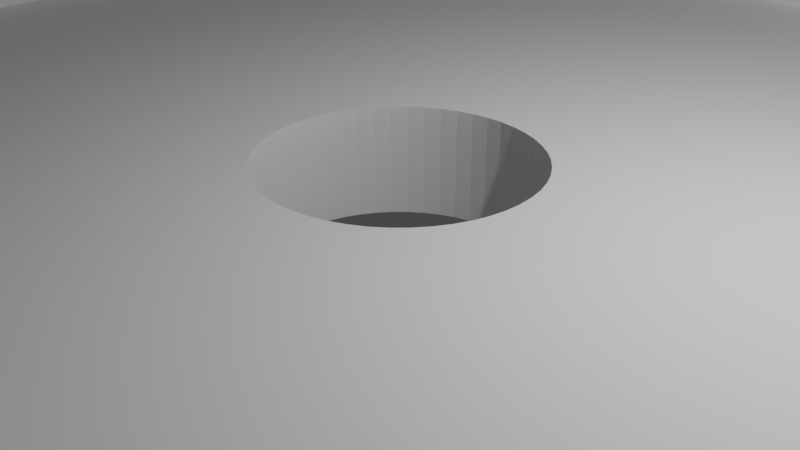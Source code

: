 # Source: unAtitled.blend  (saved by Blender 3.4.6; exported with 4.5.12 LTS)
import bpy
from mathutils import Matrix  # noqa: F401  (used for matrix-valued properties, if any)

bpy.ops.wm.read_factory_settings(use_empty=True)
scene = bpy.context.scene
scene.name = 'Scene'

# ---- collections
col_collection = bpy.data.collections.new('Collection'); scene.collection.children.link(col_collection)

# ---- world
world_world = bpy.data.worlds.new('World'); scene.world = world_world
world_world.use_nodes = True; world_world.node_tree.nodes.clear()
_N = world_world.node_tree.nodes; _L = world_world.node_tree.links
n0 = _N.new('ShaderNodeOutputWorld'); n0.name = 'World Output'; n0.location = (300, 300)
n1 = _N.new('ShaderNodeBackground'); n1.name = 'Background'; n1.location = (10, 300)
n1.inputs[0].default_value = (0.05088, 0.05088, 0.05088, 1.0)
_L.new(n1.outputs[0], n0.inputs[0])
n0.is_active_output = True
world_world.color = (0.05088, 0.05088, 0.05088)
world_world.use_sun_shadow = False
world_world.sun_shadow_jitter_overblur = 0.0

# ---- cameras
cam_camera = bpy.data.cameras.new('Camera')
cam_camera.clip_end = 100.0
cam_camera.ortho_scale = 7.314

# ---- lights
light_light = bpy.data.lights.new('Light', 'POINT')
light_light.transmission_factor = 0.0
light_light.energy = 1000.0
light_light.shadow_soft_size = 0.1
light_light.shadow_maximum_resolution = 0.006
light_light.use_absolute_resolution = True

# ---- meshes
me_cylinder = bpy.data.meshes.new('Cylinder')
me_cylinder.from_pydata([(-2.163e-08, 7.984, -0.6471), (-2.163e-08, 7.984, 0.6471), (1.001, 7.921, -0.6471), (1.001, 7.921, 0.6471), (1.986, 7.733, -0.6471), (1.986, 7.733, 0.6471), (2.939, 7.423, -0.6471), (2.939, 7.423, 0.6471), (3.846, 6.996, -0.6471), (3.846, 6.996, 0.6471), (4.693, 6.459, -0.6471), (4.693, 6.459, 0.6471), (5.465, 5.82, -0.6471), (5.465, 5.82, 0.6471), (6.152, 5.089, -0.6471), (6.152, 5.089, 0.6471), (6.741, 4.278, -0.6471), (6.741, 4.278, 0.6471), (7.224, 3.399, -0.6471), (7.224, 3.399, 0.6471), (7.593, 2.467, -0.6471), (7.593, 2.467, 0.6471), (7.843, 1.496, -0.6471), (7.843, 1.496, 0.6471), (7.968, 0.5013, -0.6471), (7.968, 0.5013, 0.6471), (7.968, -0.5013, -0.6471), (7.968, -0.5013, 0.6471), (7.843, -1.496, -0.6471), (7.843, -1.496, 0.6471), (7.593, -2.467, -0.6471), (7.593, -2.467, 0.6471), (7.224, -3.399, -0.6471), (7.224, -3.399, 0.6471), (6.741, -4.278, -0.6471), (6.741, -4.278, 0.6471), (6.152, -5.089, -0.6471), (6.152, -5.089, 0.6471), (5.465, -5.82, -0.6471), (5.465, -5.82, 0.6471), (4.693, -6.459, -0.6471), (4.693, -6.459, 0.6471), (3.846, -6.996, -0.6471), (3.846, -6.996, 0.6471), (2.939, -7.423, -0.6471), (2.939, -7.423, 0.6471), (1.986, -7.733, -0.6471), (1.986, -7.733, 0.6471), (1.001, -7.921, -0.6471), (1.001, -7.921, 0.6471), (-2.163e-08, -7.984, -0.6471), (-2.163e-08, -7.984, 0.6471), (-1.001, -7.921, -0.6471), (-1.001, -7.921, 0.6471), (-1.986, -7.733, -0.6471), (-1.986, -7.733, 0.6471), (-2.939, -7.423, -0.6471), (-2.939, -7.423, 0.6471), (-3.846, -6.996, -0.6471), (-3.846, -6.996, 0.6471), (-4.693, -6.459, -0.6471), (-4.693, -6.459, 0.6471), (-5.465, -5.82, -0.6471), (-5.465, -5.82, 0.6471), (-6.152, -5.089, -0.6471), (-6.152, -5.089, 0.6471), (-6.741, -4.278, -0.6471), (-6.741, -4.278, 0.6471), (-7.224, -3.399, -0.6471), (-7.224, -3.399, 0.6471), (-7.593, -2.467, -0.6471), (-7.593, -2.467, 0.6471), (-7.843, -1.496, -0.6471), (-7.843, -1.496, 0.6471), (-7.968, -0.5013, -0.6471), (-7.968, -0.5013, 0.6471), (-7.968, 0.5013, -0.6471), (-7.968, 0.5013, 0.6471), (-7.843, 1.496, -0.6471), (-7.843, 1.496, 0.6471), (-7.593, 2.467, -0.6471), (-7.593, 2.467, 0.6471), (-7.224, 3.399, -0.6471), (-7.224, 3.399, 0.6471), (-6.741, 4.278, -0.6471), (-6.741, 4.278, 0.6471), (-6.152, 5.089, -0.6471), (-6.152, 5.089, 0.6471), (-5.465, 5.82, -0.6471), (-5.465, 5.82, 0.6471), (-4.693, 6.459, -0.6471), (-4.693, 6.459, 0.6471), (-3.846, 6.996, -0.6471), (-3.846, 6.996, 0.6471), (-2.939, 7.423, -0.6471), (-2.939, 7.423, 0.6471), (-1.986, 7.733, -0.6471), (-1.986, 7.733, 0.6471), (-1.001, 7.921, -0.6471), (-1.001, 7.921, 0.6471), (0.0, 10.0, -1.5), (1.253, 9.921, -1.5), (1.253, 9.921, 1.5), (0.0, 10.0, 1.5), (2.487, 9.686, -1.5), (2.487, 9.686, 1.5), (3.681, 9.298, -1.5), (3.681, 9.298, 1.5), (4.818, 8.763, -1.5), (4.818, 8.763, 1.5), (5.878, 8.09, -1.5), (5.878, 8.09, 1.5), (6.845, 7.29, -1.5), (6.845, 7.29, 1.5), (7.705, 6.374, -1.5), (7.705, 6.374, 1.5), (8.443, 5.358, -1.5), (8.443, 5.358, 1.5), (9.048, 4.258, -1.5), (9.048, 4.258, 1.5), (9.511, 3.09, -1.5), (9.511, 3.09, 1.5), (9.823, 1.874, -1.5), (9.823, 1.874, 1.5), (9.98, 0.6279, -1.5), (9.98, 0.6279, 1.5), (9.98, -0.6279, -1.5), (9.98, -0.6279, 1.5), (9.823, -1.874, -1.5), (9.823, -1.874, 1.5), (9.511, -3.09, -1.5), (9.511, -3.09, 1.5), (9.048, -4.258, -1.5), (9.048, -4.258, 1.5), (8.443, -5.358, -1.5), (8.443, -5.358, 1.5), (7.705, -6.374, -1.5), (7.705, -6.374, 1.5), (6.845, -7.29, -1.5), (6.845, -7.29, 1.5), (5.878, -8.09, -1.5), (5.878, -8.09, 1.5), (4.818, -8.763, -1.5), (4.818, -8.763, 1.5), (3.681, -9.298, -1.5), (3.681, -9.298, 1.5), (2.487, -9.686, -1.5), (2.487, -9.686, 1.5), (1.253, -9.921, -1.5), (1.253, -9.921, 1.5), (0.0, -10.0, -1.5), (0.0, -10.0, 1.5), (-1.253, -9.921, -1.5), (-1.253, -9.921, 1.5), (-2.487, -9.686, -1.5), (-2.487, -9.686, 1.5), (-3.681, -9.298, -1.5), (-3.681, -9.298, 1.5), (-4.818, -8.763, -1.5), (-4.818, -8.763, 1.5), (-5.878, -8.09, -1.5), (-5.878, -8.09, 1.5), (-6.845, -7.29, -1.5), (-6.845, -7.29, 1.5), (-7.705, -6.374, -1.5), (-7.705, -6.374, 1.5), (-8.443, -5.358, -1.5), (-8.443, -5.358, 1.5), (-9.048, -4.258, -1.5), (-9.048, -4.258, 1.5), (-9.511, -3.09, -1.5), (-9.511, -3.09, 1.5), (-9.823, -1.874, -1.5), (-9.823, -1.874, 1.5), (-9.98, -0.6279, -1.5), (-9.98, -0.6279, 1.5), (-9.98, 0.6279, -1.5), (-9.98, 0.6279, 1.5), (-9.823, 1.874, -1.5), (-9.823, 1.874, 1.5), (-9.511, 3.09, -1.5), (-9.511, 3.09, 1.5), (-9.048, 4.258, -1.5), (-9.048, 4.258, 1.5), (-8.443, 5.358, -1.5), (-8.443, 5.358, 1.5), (-7.705, 6.374, -1.5), (-7.705, 6.374, 1.5), (-6.845, 7.29, -1.5), (-6.845, 7.29, 1.5), (-5.878, 8.09, -1.5), (-5.878, 8.09, 1.5), (-4.818, 8.763, -1.5), (-4.818, 8.763, 1.5), (-3.681, 9.298, -1.5), (-3.681, 9.298, 1.5), (-2.487, 9.686, -1.5), (-2.487, 9.686, 1.5), (-1.253, 9.921, -1.5), (-1.253, 9.921, 1.5), (0.0, 10.0, -0.8326), (0.0, 10.0, 0.8326), (1.253, 9.921, 0.8326), (1.253, 9.921, -0.8326), (2.487, 9.686, 0.8326), (2.487, 9.686, -0.8326), (3.681, 9.298, 0.8326), (3.681, 9.298, -0.8326), (4.818, 8.763, 0.8326), (4.818, 8.763, -0.8326), (5.878, 8.09, 0.8326), (5.878, 8.09, -0.8326), (6.845, 7.29, 0.8326), (6.845, 7.29, -0.8326), (7.705, 6.374, 0.8326), (7.705, 6.374, -0.8326), (8.443, 5.358, 0.8326), (8.443, 5.358, -0.8326), (9.048, 4.258, 0.8326), (9.048, 4.258, -0.8326), (9.511, 3.09, 0.8326), (9.511, 3.09, -0.8326), (9.823, 1.874, 0.8326), (9.823, 1.874, -0.8326), (9.98, 0.6279, 0.8326), (9.98, 0.6279, -0.8326), (9.98, -0.6279, 0.8326), (9.98, -0.6279, -0.8326), (9.823, -1.874, 0.8326), (9.823, -1.874, -0.8326), (9.511, -3.09, 0.8326), (9.511, -3.09, -0.8326), (9.048, -4.258, 0.8326), (9.048, -4.258, -0.8326), (8.443, -5.358, 0.8326), (8.443, -5.358, -0.8326), (7.705, -6.374, 0.8326), (7.705, -6.374, -0.8326), (6.845, -7.29, 0.8326), (6.845, -7.29, -0.8326), (5.878, -8.09, 0.8326), (5.878, -8.09, -0.8326), (4.818, -8.763, 0.8326), (4.818, -8.763, -0.8326), (3.681, -9.298, 0.8326), (3.681, -9.298, -0.8326), (2.487, -9.686, 0.8326), (2.487, -9.686, -0.8326), (1.253, -9.921, 0.8326), (1.253, -9.921, -0.8326), (0.0, -10.0, 0.8326), (0.0, -10.0, -0.8326), (-1.253, -9.921, 0.8326), (-1.253, -9.921, -0.8326), (-2.487, -9.686, 0.8326), (-2.487, -9.686, -0.8326), (-3.681, -9.298, 0.8326), (-3.681, -9.298, -0.8326), (-4.818, -8.763, 0.8326), (-4.818, -8.763, -0.8326), (-5.878, -8.09, 0.8326), (-5.878, -8.09, -0.8326), (-6.845, -7.29, 0.8326), (-6.845, -7.29, -0.8326), (-7.705, -6.374, 0.8326), (-7.705, -6.374, -0.8326), (-8.443, -5.358, 0.8326), (-8.443, -5.358, -0.8326), (-9.048, -4.258, 0.8326), (-9.048, -4.258, -0.8326), (-9.511, -3.09, 0.8326), (-9.511, -3.09, -0.8326), (-9.823, -1.874, 0.8326), (-9.823, -1.874, -0.8326), (-9.98, -0.6279, 0.8326), (-9.98, -0.6279, -0.8326), (-9.98, 0.6279, 0.8326), (-9.98, 0.6279, -0.8326), (-9.823, 1.874, 0.8326), (-9.823, 1.874, -0.8326), (-9.511, 3.09, 0.8326), (-9.511, 3.09, -0.8326), (-9.048, 4.258, 0.8326), (-9.048, 4.258, -0.8326), (-8.443, 5.358, 0.8326), (-8.443, 5.358, -0.8326), (-7.705, 6.374, 0.8326), (-7.705, 6.374, -0.8326), (-6.845, 7.29, 0.8326), (-6.845, 7.29, -0.8326), (-5.878, 8.09, 0.8326), (-5.878, 8.09, -0.8326), (-4.818, 8.763, 0.8326), (-4.818, 8.763, -0.8326), (-3.681, 9.298, 0.8326), (-3.681, 9.298, -0.8326), (-2.487, 9.686, 0.8326), (-2.487, 9.686, -0.8326), (-1.253, 9.921, 0.8326), (-1.253, 9.921, -0.8326), (-2.627e-08, 12.17, -0.8326), (-2.627e-08, 12.17, 0.8326), (12.15, 0.7643, 0.8326), (12.15, 0.7643, -0.8326), (12.15, -0.7643, 0.8326), (12.15, -0.7643, -0.8326), (1.525, -12.08, 0.8326), (1.525, -12.08, -0.8326), (-2.627e-08, -12.17, 0.8326), (-2.627e-08, -12.17, -0.8326), (-12.15, -0.7643, 0.8326), (-12.15, -0.7643, -0.8326), (-12.15, 0.7643, 0.8326), (-12.15, 0.7643, -0.8326), (-1.525, 12.08, 0.8326), (-1.525, 12.08, -0.8326), (-2.163e-08, 7.984, -1.5), (1.001, 7.921, -1.5), (1.001, 7.921, 1.5), (-2.163e-08, 7.984, 1.5), (1.986, 7.733, -1.5), (1.986, 7.733, 1.5), (2.939, 7.423, -1.5), (2.939, 7.423, 1.5), (3.846, 6.996, -1.5), (3.846, 6.996, 1.5), (4.693, 6.459, -1.5), (4.693, 6.459, 1.5), (5.465, 5.82, -1.5), (5.465, 5.82, 1.5), (6.152, 5.089, -1.5), (6.152, 5.089, 1.5), (6.741, 4.278, -1.5), (6.741, 4.278, 1.5), (7.224, 3.399, -1.5), (7.224, 3.399, 1.5), (7.593, 2.467, -1.5), (7.593, 2.467, 1.5), (7.843, 1.496, -1.5), (7.843, 1.496, 1.5), (7.968, 0.5013, -1.5), (7.968, 0.5013, 1.5), (7.968, -0.5013, -1.5), (7.968, -0.5013, 1.5), (7.843, -1.496, -1.5), (7.843, -1.496, 1.5), (7.593, -2.467, -1.5), (7.593, -2.467, 1.5), (7.224, -3.399, -1.5), (7.224, -3.399, 1.5), (6.741, -4.278, -1.5), (6.741, -4.278, 1.5), (6.152, -5.089, -1.5), (6.152, -5.089, 1.5), (5.465, -5.82, -1.5), (5.465, -5.82, 1.5), (4.693, -6.459, -1.5), (4.693, -6.459, 1.5), (3.846, -6.996, -1.5), (3.846, -6.996, 1.5), (2.939, -7.423, -1.5), (2.939, -7.423, 1.5), (1.986, -7.733, -1.5), (1.986, -7.733, 1.5), (1.001, -7.921, -1.5), (1.001, -7.921, 1.5), (-2.163e-08, -7.984, -1.5), (-2.163e-08, -7.984, 1.5), (-1.001, -7.921, -1.5), (-1.001, -7.921, 1.5), (-1.986, -7.733, -1.5), (-1.986, -7.733, 1.5), (-2.939, -7.423, -1.5), (-2.939, -7.423, 1.5), (-3.846, -6.996, -1.5), (-3.846, -6.996, 1.5), (-4.693, -6.459, -1.5), (-4.693, -6.459, 1.5), (-5.465, -5.82, -1.5), (-5.465, -5.82, 1.5), (-6.152, -5.089, -1.5), (-6.152, -5.089, 1.5), (-6.741, -4.278, -1.5), (-6.741, -4.278, 1.5), (-7.224, -3.399, -1.5), (-7.224, -3.399, 1.5), (-7.593, -2.467, -1.5), (-7.593, -2.467, 1.5), (-7.843, -1.496, -1.5), (-7.843, -1.496, 1.5), (-7.968, -0.5013, -1.5), (-7.968, -0.5013, 1.5), (-7.968, 0.5013, -1.5), (-7.968, 0.5013, 1.5), (-7.843, 1.496, -1.5), (-7.843, 1.496, 1.5), (-7.593, 2.467, -1.5), (-7.593, 2.467, 1.5), (-7.224, 3.399, -1.5), (-7.224, 3.399, 1.5), (-6.741, 4.278, -1.5), (-6.741, 4.278, 1.5), (-6.152, 5.089, -1.5), (-6.152, 5.089, 1.5), (-5.465, 5.82, -1.5), (-5.465, 5.82, 1.5), (-4.693, 6.459, -1.5), (-4.693, 6.459, 1.5), (-3.846, 6.996, -1.5), (-3.846, 6.996, 1.5), (-2.939, 7.423, -1.5), (-2.939, 7.423, 1.5), (-1.986, 7.733, -1.5), (-1.986, 7.733, 1.5), (-1.001, 7.921, -1.5), (-1.001, 7.921, 1.5), (-1.497, -0.09419, 0.6471), (-1.497, 0.09419, 0.6471), (-1.473, 0.2811, 0.6471), (-1.427, -0.4635, 0.6471), (-1.473, -0.2811, 0.6471), (-1.357, -0.6387, 0.6471), (-1.266, 0.8037, 0.6471), (-1.266, -0.8037, 0.6471), (-1.357, 0.6387, 0.6471), (-1.156, -0.9561, 0.6471), (-1.427, 0.4635, 0.6471), (-1.156, 0.9561, 0.6471), (-1.027, -1.093, 0.6471), (-1.027, 1.093, 0.6471), (-0.7226, -1.314, 0.6471), (-0.8817, -1.214, 0.6471), (-0.8817, 1.214, 0.6471), (-0.5522, 1.395, 0.6471), (-0.188, -1.488, 0.6471), (-0.188, 1.488, 0.6471), (-0.373, -1.453, 0.6471), (-0.373, 1.453, 0.6471), (-0.5522, -1.395, 0.6471), (-0.7226, 1.314, 0.6471), (0.373, -1.453, 0.6471), (0.373, 1.453, 0.6471), (0.188, -1.488, 0.6471), (0.188, 1.488, 0.6471), (0.7226, -1.314, 0.6471), (0.8817, 1.214, 0.6471), (0.8817, -1.214, 0.6471), (0.7226, 1.314, 0.6471), (0.5522, -1.395, 0.6471), (0.5522, 1.395, 0.6471), (1.156, -0.9561, 0.6471), (1.156, 0.9561, 0.6471), (1.357, -0.6387, 0.6471), (1.266, -0.8037, 0.6471), (1.266, 0.8037, 0.6471), (1.427, 0.4635, 0.6471), (1.497, -0.09419, 0.6471), (1.497, 0.09419, 0.6471), (1.473, 0.2811, 0.6471), (1.427, -0.4635, 0.6471), (1.473, -0.2811, 0.6471), (1.357, 0.6387, 0.6471), (1.027, -1.093, 0.6471), (1.027, 1.093, 0.6471), (0.0, -1.5, 0.6471), (0.0, 1.5, 0.6471), (-1.497, -0.09419, -0.6471), (-1.497, 0.09419, -0.6471), (-1.427, -0.4635, -0.6471), (-1.473, -0.2811, -0.6471), (-1.473, 0.2811, -0.6471), (-1.427, 0.4635, -0.6471), (-1.357, -0.6387, -0.6471), (-1.357, 0.6387, -0.6471), (-1.156, 0.9561, -0.6471), (-1.266, -0.8037, -0.6471), (-1.266, 0.8037, -0.6471), (-1.156, -0.9561, -0.6471), (-1.027, -1.093, -0.6471), (-0.7226, -1.314, -0.6471), (-0.7226, 1.314, -0.6471), (-0.8817, -1.214, -0.6471), (-0.8817, 1.214, -0.6471), (-0.188, -1.488, -0.6471), (-0.188, 1.488, -0.6471), (-0.373, -1.453, -0.6471), (-0.373, 1.453, -0.6471), (-0.5522, -1.395, -0.6471), (-0.5522, 1.395, -0.6471), (-1.027, 1.093, -0.6471), (0.188, 1.488, -0.6471), (0.373, -1.453, -0.6471), (0.188, -1.488, -0.6471), (0.373, 1.453, -0.6471), (0.7226, -1.314, -0.6471), (0.7226, 1.314, -0.6471), (1.027, 1.093, -0.6471), (0.8817, -1.214, -0.6471), (0.8817, 1.214, -0.6471), (0.5522, -1.395, -0.6471), (0.5522, 1.395, -0.6471), (1.156, -0.9561, -0.6471), (1.357, -0.6387, -0.6471), (1.357, 0.6387, -0.6471), (1.266, -0.8037, -0.6471), (1.266, 0.8037, -0.6471), (1.497, 0.09419, -0.6471), (1.497, -0.09419, -0.6471), (1.427, -0.4635, -0.6471), (1.473, -0.2811, -0.6471), (1.473, 0.2811, -0.6471), (1.427, 0.4635, -0.6471), (1.156, 0.9561, -0.6471), (1.027, -1.093, -0.6471), (0.0, 1.5, -0.6471), (0.0, -1.5, -0.6471)], [], [(41, 39, 37, 35, 33, 452, 453, 450, 462, 446, 444, 448, 440, 442, 464, 434, 436, 438, 430, 431, 428, 425, 65, 63, 61, 59, 57, 55, 53, 51, 49, 47, 45, 43), (17, 15, 13, 11, 9, 7, 5, 3, 1, 99, 97, 95, 93, 91, 89, 87, 85, 83, 81, 79, 77, 75, 73, 71, 69, 67, 65, 425, 423, 421, 419, 420, 416, 417, 418, 426, 424, 422, 427, 429, 432, 439, 433, 437, 435, 465, 443, 441, 449, 447, 445, 463, 451, 454, 461, 455, 458, 457, 456, 460, 459, 452, 33, 31, 29, 27, 25, 23, 21, 19), (98, 0, 2, 4, 6, 500, 493, 490, 514, 484, 486, 488, 480, 482, 489, 474, 476, 473, 471, 470, 467, 466, 469, 468, 472, 475, 477, 478, 481, 479, 487, 485, 483, 515, 492, 491, 499, 494, 497, 513, 38, 40, 42, 44, 46, 48, 50, 52, 54, 56, 58, 60, 62, 64, 66, 68, 70, 72, 74, 76, 78, 80, 82, 84, 86, 88, 90, 92, 94, 96), (500, 6, 8, 10, 12, 14, 16, 18, 20, 22, 24, 26, 28, 30, 32, 34, 36, 38, 513, 501, 504, 502, 508, 509, 507, 506, 510, 511, 503, 505, 512, 496, 498, 495), (201, 103, 102, 202), (202, 102, 105, 204), (204, 105, 107, 206), (206, 107, 109, 208), (208, 109, 111, 210), (210, 111, 113, 212), (212, 113, 115, 214), (214, 115, 117, 216), (216, 117, 119, 218), (218, 119, 121, 220), (220, 121, 123, 222), (222, 123, 125, 224), (224, 125, 127, 226), (226, 127, 129, 228), (228, 129, 131, 230), (230, 131, 133, 232), (232, 133, 135, 234), (234, 135, 137, 236), (236, 137, 139, 238), (238, 139, 141, 240), (240, 141, 143, 242), (242, 143, 145, 244), (244, 145, 147, 246), (246, 147, 149, 248), (248, 149, 151, 250), (250, 151, 153, 252), (252, 153, 155, 254), (254, 155, 157, 256), (256, 157, 159, 258), (258, 159, 161, 260), (260, 161, 163, 262), (262, 163, 165, 264), (264, 165, 167, 266), (266, 167, 169, 268), (268, 169, 171, 270), (270, 171, 173, 272), (272, 173, 175, 274), (274, 175, 177, 276), (276, 177, 179, 278), (278, 179, 181, 280), (280, 181, 183, 282), (282, 183, 185, 284), (284, 185, 187, 286), (286, 187, 189, 288), (288, 189, 191, 290), (290, 191, 193, 292), (292, 193, 195, 294), (294, 195, 197, 296), (296, 197, 199, 298), (298, 199, 103, 201), (198, 299, 200, 100), (275, 274, 310, 311), (196, 297, 299, 198), (297, 296, 298, 299), (194, 295, 297, 196), (295, 294, 296, 297), (192, 293, 295, 194), (293, 292, 294, 295), (190, 291, 293, 192), (291, 290, 292, 293), (188, 289, 291, 190), (289, 288, 290, 291), (186, 287, 289, 188), (287, 286, 288, 289), (184, 285, 287, 186), (285, 284, 286, 287), (182, 283, 285, 184), (283, 282, 284, 285), (180, 281, 283, 182), (281, 280, 282, 283), (178, 279, 281, 180), (279, 278, 280, 281), (176, 277, 279, 178), (277, 276, 278, 279), (174, 275, 277, 176), (201, 200, 300, 301), (172, 273, 275, 174), (273, 272, 274, 275), (170, 271, 273, 172), (271, 270, 272, 273), (168, 269, 271, 170), (269, 268, 270, 271), (166, 267, 269, 168), (267, 266, 268, 269), (164, 265, 267, 166), (265, 264, 266, 267), (162, 263, 265, 164), (263, 262, 264, 265), (160, 261, 263, 162), (261, 260, 262, 263), (158, 259, 261, 160), (259, 258, 260, 261), (156, 257, 259, 158), (257, 256, 258, 259), (154, 255, 257, 156), (255, 254, 256, 257), (152, 253, 255, 154), (253, 252, 254, 255), (150, 251, 253, 152), (251, 250, 252, 253), (148, 249, 251, 150), (274, 276, 312, 310), (146, 247, 249, 148), (247, 246, 248, 249), (144, 245, 247, 146), (245, 244, 246, 247), (142, 243, 245, 144), (243, 242, 244, 245), (140, 241, 243, 142), (241, 240, 242, 243), (138, 239, 241, 140), (239, 238, 240, 241), (136, 237, 239, 138), (237, 236, 238, 239), (134, 235, 237, 136), (235, 234, 236, 237), (132, 233, 235, 134), (233, 232, 234, 235), (130, 231, 233, 132), (231, 230, 232, 233), (128, 229, 231, 130), (229, 228, 230, 231), (126, 227, 229, 128), (227, 226, 228, 229), (124, 225, 227, 126), (250, 251, 309, 308), (122, 223, 225, 124), (223, 222, 224, 225), (120, 221, 223, 122), (221, 220, 222, 223), (118, 219, 221, 120), (219, 218, 220, 221), (116, 217, 219, 118), (217, 216, 218, 219), (114, 215, 217, 116), (215, 214, 216, 217), (112, 213, 215, 114), (213, 212, 214, 215), (110, 211, 213, 112), (211, 210, 212, 213), (108, 209, 211, 110), (209, 208, 210, 211), (106, 207, 209, 108), (207, 206, 208, 209), (104, 205, 207, 106), (205, 204, 206, 207), (101, 203, 205, 104), (203, 202, 204, 205), (100, 200, 203, 101), (200, 201, 202, 203), (315, 314, 301, 300), (311, 310, 312, 313), (307, 306, 308, 309), (303, 302, 304, 305), (251, 249, 307, 309), (225, 224, 302, 303), (299, 298, 314, 315), (248, 250, 308, 306), (276, 277, 313, 312), (227, 225, 303, 305), (200, 299, 315, 300), (249, 248, 306, 307), (224, 226, 304, 302), (226, 227, 305, 304), (298, 201, 301, 314), (277, 275, 311, 313), (317, 316, 100, 101), (319, 318, 102, 103), (320, 317, 101, 104), (318, 321, 105, 102), (322, 320, 104, 106), (321, 323, 107, 105), (324, 322, 106, 108), (323, 325, 109, 107), (326, 324, 108, 110), (325, 327, 111, 109), (328, 326, 110, 112), (327, 329, 113, 111), (330, 328, 112, 114), (329, 331, 115, 113), (332, 330, 114, 116), (331, 333, 117, 115), (334, 332, 116, 118), (333, 335, 119, 117), (336, 334, 118, 120), (335, 337, 121, 119), (338, 336, 120, 122), (337, 339, 123, 121), (340, 338, 122, 124), (339, 341, 125, 123), (342, 340, 124, 126), (341, 343, 127, 125), (344, 342, 126, 128), (343, 345, 129, 127), (346, 344, 128, 130), (345, 347, 131, 129), (348, 346, 130, 132), (347, 349, 133, 131), (350, 348, 132, 134), (349, 351, 135, 133), (352, 350, 134, 136), (351, 353, 137, 135), (354, 352, 136, 138), (353, 355, 139, 137), (356, 354, 138, 140), (355, 357, 141, 139), (358, 356, 140, 142), (357, 359, 143, 141), (360, 358, 142, 144), (359, 361, 145, 143), (362, 360, 144, 146), (361, 363, 147, 145), (364, 362, 146, 148), (363, 365, 149, 147), (366, 364, 148, 150), (365, 367, 151, 149), (368, 366, 150, 152), (367, 369, 153, 151), (370, 368, 152, 154), (369, 371, 155, 153), (372, 370, 154, 156), (371, 373, 157, 155), (374, 372, 156, 158), (373, 375, 159, 157), (376, 374, 158, 160), (375, 377, 161, 159), (378, 376, 160, 162), (377, 379, 163, 161), (380, 378, 162, 164), (379, 381, 165, 163), (382, 380, 164, 166), (381, 383, 167, 165), (384, 382, 166, 168), (383, 385, 169, 167), (386, 384, 168, 170), (385, 387, 171, 169), (388, 386, 170, 172), (387, 389, 173, 171), (390, 388, 172, 174), (389, 391, 175, 173), (392, 390, 174, 176), (391, 393, 177, 175), (394, 392, 176, 178), (393, 395, 179, 177), (396, 394, 178, 180), (395, 397, 181, 179), (398, 396, 180, 182), (397, 399, 183, 181), (400, 398, 182, 184), (399, 401, 185, 183), (402, 400, 184, 186), (401, 403, 187, 185), (404, 402, 186, 188), (403, 405, 189, 187), (406, 404, 188, 190), (405, 407, 191, 189), (408, 406, 190, 192), (407, 409, 193, 191), (410, 408, 192, 194), (409, 411, 195, 193), (412, 410, 194, 196), (411, 413, 197, 195), (414, 412, 196, 198), (413, 415, 199, 197), (316, 414, 198, 100), (415, 319, 103, 199), (2, 0, 316, 317), (1, 3, 318, 319), (4, 2, 317, 320), (3, 5, 321, 318), (6, 4, 320, 322), (5, 7, 323, 321), (8, 6, 322, 324), (7, 9, 325, 323), (10, 8, 324, 326), (9, 11, 327, 325), (12, 10, 326, 328), (11, 13, 329, 327), (14, 12, 328, 330), (13, 15, 331, 329), (16, 14, 330, 332), (15, 17, 333, 331), (18, 16, 332, 334), (17, 19, 335, 333), (20, 18, 334, 336), (19, 21, 337, 335), (22, 20, 336, 338), (21, 23, 339, 337), (24, 22, 338, 340), (23, 25, 341, 339), (26, 24, 340, 342), (25, 27, 343, 341), (28, 26, 342, 344), (27, 29, 345, 343), (30, 28, 344, 346), (29, 31, 347, 345), (32, 30, 346, 348), (31, 33, 349, 347), (34, 32, 348, 350), (33, 35, 351, 349), (36, 34, 350, 352), (35, 37, 353, 351), (38, 36, 352, 354), (37, 39, 355, 353), (40, 38, 354, 356), (39, 41, 357, 355), (42, 40, 356, 358), (41, 43, 359, 357), (44, 42, 358, 360), (43, 45, 361, 359), (46, 44, 360, 362), (45, 47, 363, 361), (48, 46, 362, 364), (47, 49, 365, 363), (50, 48, 364, 366), (49, 51, 367, 365), (52, 50, 366, 368), (51, 53, 369, 367), (54, 52, 368, 370), (53, 55, 371, 369), (56, 54, 370, 372), (55, 57, 373, 371), (58, 56, 372, 374), (57, 59, 375, 373), (60, 58, 374, 376), (59, 61, 377, 375), (62, 60, 376, 378), (61, 63, 379, 377), (64, 62, 378, 380), (63, 65, 381, 379), (66, 64, 380, 382), (65, 67, 383, 381), (68, 66, 382, 384), (67, 69, 385, 383), (70, 68, 384, 386), (69, 71, 387, 385), (72, 70, 386, 388), (71, 73, 389, 387), (74, 72, 388, 390), (73, 75, 391, 389), (76, 74, 390, 392), (75, 77, 393, 391), (78, 76, 392, 394), (77, 79, 395, 393), (80, 78, 394, 396), (79, 81, 397, 395), (82, 80, 396, 398), (81, 83, 399, 397), (84, 82, 398, 400), (83, 85, 401, 399), (86, 84, 400, 402), (85, 87, 403, 401), (88, 86, 402, 404), (87, 89, 405, 403), (90, 88, 404, 406), (89, 91, 407, 405), (92, 90, 406, 408), (91, 93, 409, 407), (94, 92, 408, 410), (93, 95, 411, 409), (96, 94, 410, 412), (95, 97, 413, 411), (98, 96, 412, 414), (97, 99, 415, 413), (0, 98, 414, 316), (99, 1, 319, 415), (490, 443, 465, 514), (493, 441, 443, 490), (500, 449, 441, 493), (495, 447, 449, 500), (498, 445, 447, 495), (496, 463, 445, 498), (451, 463, 496, 512), (454, 451, 512, 505), (461, 454, 505, 503), (455, 461, 503, 511), (458, 455, 511, 510), (457, 458, 510, 506), (456, 457, 506, 507), (460, 456, 507, 509), (459, 460, 509, 508), (452, 459, 508, 502), (453, 452, 502, 504), (450, 453, 504, 501), (462, 450, 501, 513), (446, 462, 513, 497), (444, 446, 497, 494), (448, 444, 494, 499), (440, 448, 499, 491), (442, 440, 491, 492), (464, 442, 492, 515), (434, 464, 515, 483), (436, 434, 483, 485), (438, 436, 485, 487), (430, 438, 487, 479), (431, 430, 479, 481), (428, 431, 481, 478), (477, 425, 428, 478), (475, 423, 425, 477), (472, 421, 423, 475), (468, 419, 421, 472), (469, 420, 419, 468), (466, 416, 420, 469), (467, 417, 416, 466), (470, 418, 417, 467), (471, 426, 418, 470), (473, 424, 426, 471), (476, 422, 424, 473), (474, 427, 422, 476), (489, 429, 427, 474), (482, 432, 429, 489), (480, 439, 432, 482), (488, 433, 439, 480), (486, 437, 433, 488), (484, 435, 437, 486), (514, 465, 435, 484)])
me_cylinder.polygons.foreach_set('material_index', [0, 0, 0, 0, 0, 0, 0, 0, 0, 0, 0, 0, 0, 0, 0, 0, 0, 0, 0, 0, 0, 0, 0, 0, 0, 0, 0, 0, 0, 0, 0, 0, 0, 0, 0, 0, 0, 0, 0, 0, 0, 0, 0, 0, 0, 0, 0, 0, 0, 0, 0, 0, 0, 0, 0, 0, 0, 0, 0, 0, 0, 0, 0, 0, 0, 0, 0, 0, 0, 0, 0, 0, 0, 0, 0, 0, 0, 0, 0, 0, 0, 0, 0, 0, 0, 0, 0, 0, 0, 0, 0, 0, 0, 0, 0, 0, 0, 0, 0, 0, 0, 0, 0, 0, 0, 0, 0, 0, 0, 0, 0, 0, 0, 0, 0, 0, 0, 0, 0, 0, 0, 0, 0, 0, 0, 0, 0, 0, 0, 0, 0, 0, 0, 0, 0, 0, 0, 0, 0, 0, 0, 0, 0, 0, 0, 0, 0, 0, 0, 0, 0, 0, 0, 0, 0, 0, 0, 0, 0, 0, 0, 0, 0, 0, 0, 0, 0, 0, 0, 0, 0, 0, 0, 0, 0, 0, 0, 0, 0, 0, 0, 0, 0, 0, 0, 0, 0, 0, 0, 0, 0, 0, 0, 0, 0, 0, 0, 0, 0, 0, 0, 0, 0, 0, 0, 0, 0, 0, 0, 0, 0, 0, 0, 0, 0, 0, 0, 0, 0, 0, 0, 0, 0, 0, 0, 0, 0, 0, 0, 0, 0, 0, 0, 0, 0, 0, 0, 0, 0, 0, 0, 0, 0, 0, 0, 0, 0, 0, 0, 0, 0, 0, 0, 0, 0, 0, 0, 0, 0, 0, 0, 0, 0, 0, 0, 0, 0, 0, 0, 0, 0, 0, 0, 0, 0, 0, 0, 0, 0, 0, 0, 0, 0, 0, 0, 0, 0, 0, 0, 0, 0, 0, 0, 0, 0, 0, 0, 0, 0, 0, 0, 0, 0, 0, 0, 0, 0, 0, 0, 0, 0, 0, 0, 0, 0, 0, 0, 0, 0, 0, 0, 0, 0, 0, 0, 0, 0, 0, 0, 0, 0, 0, 0, 0, 0, 0, 0, 0, 0, 0, 0, 0, 0, 0, 0, 0, 0, 0, 0, 0, 0, 0, 0, 0, 0, 0, 0, 0, 0, 0, 0, 0, 0, 0, 0, 0, 0, 0, 0, 0, 568, 568, 568, 568, 568, 568, 568, 568, 568, 568, 568, 568, 568, 568, 568, 568, 568, 568, 568, 568, 568, 568, 568, 568, 568, 568, 568, 568, 568, 568, 568, 568, 568, 568, 568, 568, 568, 568, 568, 568, 568, 568, 568, 568, 568, 568, 568, 568, 568, 568])
_uv = me_cylinder.uv_layers.new(name='UVMap')
_uv.uv.foreach_set('vector', [0.3911, 0.05584, 0.4143, 0.07505, 0.4349, 0.09702, 0.4526, 0.1214, 0.4672, 0.1478, 0.2908, 0.2308, 0.2881, 0.2258, 0.2847, 0.2213, 0.2809, 0.2171, 0.2765, 0.2135, 0.2717, 0.2105, 0.2666, 0.2081, 0.2612, 0.2063, 0.2557, 0.2053, 0.25, 0.2049, 0.2443, 0.2053, 0.2388, 0.2063, 0.2334, 0.2081, 0.2283, 0.2105, 0.2235, 0.2135, 0.2191, 0.2171, 0.2153, 0.2213, 0.06508, 0.09702, 0.08571, 0.07505, 0.1089, 0.05584, 0.1344, 0.03969, 0.1617, 0.02685, 0.1903, 0.01754, 0.2199, 0.01189, 0.25, 0.01, 0.2801, 0.01189, 0.3097, 0.01754, 0.3383, 0.02685, 0.3656, 0.03969, 0.4526, 0.3786, 0.4349, 0.403, 0.4143, 0.425, 0.3911, 0.4442, 0.3656, 0.4603, 0.3383, 0.4731, 0.3097, 0.4825, 0.2801, 0.4881, 0.25, 0.49, 0.2199, 0.4881, 0.1903, 0.4825, 0.1617, 0.4731, 0.1344, 0.4603, 0.1089, 0.4442, 0.08571, 0.425, 0.06508, 0.403, 0.04736, 0.3786, 0.03284, 0.3522, 0.02175, 0.3242, 0.01425, 0.295, 0.01047, 0.2651, 0.01047, 0.2349, 0.01425, 0.205, 0.02175, 0.1758, 0.03284, 0.1478, 0.04736, 0.1214, 0.06508, 0.09702, 0.2153, 0.2213, 0.2119, 0.2258, 0.2092, 0.2308, 0.2071, 0.2361, 0.2057, 0.2416, 0.205, 0.2472, 0.205, 0.2528, 0.2057, 0.2584, 0.2071, 0.2639, 0.2092, 0.2692, 0.2119, 0.2742, 0.2153, 0.2787, 0.2191, 0.2829, 0.2235, 0.2865, 0.2283, 0.2895, 0.2334, 0.2919, 0.2388, 0.2937, 0.2443, 0.2947, 0.25, 0.2951, 0.2557, 0.2947, 0.2612, 0.2937, 0.2666, 0.2919, 0.2717, 0.2895, 0.2765, 0.2865, 0.2809, 0.2829, 0.2847, 0.2787, 0.2881, 0.2742, 0.2908, 0.2692, 0.2929, 0.2639, 0.2943, 0.2584, 0.295, 0.2528, 0.295, 0.2472, 0.2943, 0.2416, 0.2929, 0.2361, 0.2908, 0.2308, 0.4672, 0.1478, 0.4783, 0.1758, 0.4857, 0.205, 0.4895, 0.2349, 0.4895, 0.2651, 0.4857, 0.295, 0.4783, 0.3242, 0.4672, 0.3522, 0.7199, 0.4881, 0.75, 0.49, 0.7801, 0.4881, 0.8097, 0.4825, 0.8383, 0.4731, 0.7666, 0.2919, 0.7612, 0.2937, 0.7557, 0.2947, 0.75, 0.2951, 0.7443, 0.2947, 0.7388, 0.2937, 0.7334, 0.2919, 0.7283, 0.2895, 0.7235, 0.2865, 0.7191, 0.2829, 0.7153, 0.2787, 0.7119, 0.2742, 0.7092, 0.2692, 0.7071, 0.2639, 0.7057, 0.2584, 0.705, 0.2528, 0.705, 0.2472, 0.7057, 0.2416, 0.7071, 0.2361, 0.7092, 0.2308, 0.7119, 0.2258, 0.7153, 0.2213, 0.7191, 0.2171, 0.7235, 0.2135, 0.7283, 0.2105, 0.7334, 0.2081, 0.7388, 0.2063, 0.7443, 0.2053, 0.75, 0.2049, 0.7557, 0.2053, 0.7612, 0.2063, 0.7666, 0.2081, 0.7717, 0.2105, 0.7765, 0.2135, 0.7809, 0.2171, 0.9143, 0.07505, 0.8911, 0.05584, 0.8656, 0.03969, 0.8383, 0.02685, 0.8097, 0.01754, 0.7801, 0.01189, 0.75, 0.01, 0.7199, 0.01189, 0.6903, 0.01754, 0.6617, 0.02685, 0.6344, 0.03969, 0.6089, 0.05584, 0.5857, 0.07505, 0.5651, 0.09702, 0.5474, 0.1214, 0.5328, 0.1478, 0.5217, 0.1758, 0.5143, 0.205, 0.5105, 0.2349, 0.5105, 0.2651, 0.5143, 0.295, 0.5217, 0.3242, 0.5328, 0.3522, 0.5474, 0.3786, 0.5651, 0.403, 0.5857, 0.425, 0.6089, 0.4442, 0.6344, 0.4603, 0.6617, 0.4731, 0.6903, 0.4825, 0.7666, 0.2919, 0.8383, 0.4731, 0.8656, 0.4603, 0.8911, 0.4442, 0.9143, 0.425, 0.9349, 0.403, 0.9526, 0.3786, 0.9672, 0.3522, 0.9783, 0.3242, 0.9857, 0.295, 0.9895, 0.2651, 0.9895, 0.2349, 0.9857, 0.205, 0.9783, 0.1758, 0.9672, 0.1478, 0.9526, 0.1214, 0.9349, 0.09702, 0.9143, 0.07505, 0.7809, 0.2171, 0.7847, 0.2213, 0.7881, 0.2258, 0.7908, 0.2308, 0.7929, 0.2361, 0.7943, 0.2416, 0.795, 0.2472, 0.795, 0.2528, 0.7943, 0.2584, 0.7929, 0.2639, 0.7908, 0.2692, 0.7881, 0.2742, 0.7847, 0.2787, 0.7809, 0.2829, 0.7765, 0.2865, 0.7717, 0.2895, 1.0, 0.8333, 1.0, 1.0, 0.98, 1.0, 0.98, 0.8333, 0.98, 0.8333, 0.98, 1.0, 0.96, 1.0, 0.96, 0.8333, 0.96, 0.8333, 0.96, 1.0, 0.94, 1.0, 0.94, 0.8333, 0.94, 0.8333, 0.94, 1.0, 0.92, 1.0, 0.92, 0.8333, 0.92, 0.8333, 0.92, 1.0, 0.9, 1.0, 0.9, 0.8333, 0.9, 0.8333, 0.9, 1.0, 0.88, 1.0, 0.88, 0.8333, 0.88, 0.8333, 0.88, 1.0, 0.86, 1.0, 0.86, 0.8333, 0.86, 0.8333, 0.86, 1.0, 0.84, 1.0, 0.84, 0.8333, 0.84, 0.8333, 0.84, 1.0, 0.82, 1.0, 0.82, 0.8333, 0.82, 0.8333, 0.82, 1.0, 0.8, 1.0, 0.8, 0.8333, 0.8, 0.8333, 0.8, 1.0, 0.78, 1.0, 0.78, 0.8333, 0.78, 0.8333, 0.78, 1.0, 0.76, 1.0, 0.76, 0.8333, 0.76, 0.8333, 0.76, 1.0, 0.74, 1.0, 0.74, 0.8333, 0.74, 0.8333, 0.74, 1.0, 0.72, 1.0, 0.72, 0.8333, 0.72, 0.8333, 0.72, 1.0, 0.7, 1.0, 0.7, 0.8333, 0.7, 0.8333, 0.7, 1.0, 0.68, 1.0, 0.68, 0.8333, 0.68, 0.8333, 0.68, 1.0, 0.66, 1.0, 0.66, 0.8333, 0.66, 0.8333, 0.66, 1.0, 0.64, 1.0, 0.64, 0.8333, 0.64, 0.8333, 0.64, 1.0, 0.62, 1.0, 0.62, 0.8333, 0.62, 0.8333, 0.62, 1.0, 0.6, 1.0, 0.6, 0.8333, 0.6, 0.8333, 0.6, 1.0, 0.58, 1.0, 0.58, 0.8333, 0.58, 0.8333, 0.58, 1.0, 0.56, 1.0, 0.56, 0.8333, 0.56, 0.8333, 0.56, 1.0, 0.54, 1.0, 0.54, 0.8333, 0.54, 0.8333, 0.54, 1.0, 0.52, 1.0, 0.52, 0.8333, 0.52, 0.8333, 0.52, 1.0, 0.5, 1.0, 0.5, 0.8333, 0.5, 0.8333, 0.5, 1.0, 0.48, 1.0, 0.48, 0.8333, 0.48, 0.8333, 0.48, 1.0, 0.46, 1.0, 0.46, 0.8333, 0.46, 0.8333, 0.46, 1.0, 0.44, 1.0, 0.44, 0.8333, 0.44, 0.8333, 0.44, 1.0, 0.42, 1.0, 0.42, 0.8333, 0.42, 0.8333, 0.42, 1.0, 0.4, 1.0, 0.4, 0.8333, 0.4, 0.8333, 0.4, 1.0, 0.38, 1.0, 0.38, 0.8333, 0.38, 0.8333, 0.38, 1.0, 0.36, 1.0, 0.36, 0.8333, 0.36, 0.8333, 0.36, 1.0, 0.34, 1.0, 0.34, 0.8333, 0.34, 0.8333, 0.34, 1.0, 0.32, 1.0, 0.32, 0.8333, 0.32, 0.8333, 0.32, 1.0, 0.3, 1.0, 0.3, 0.8333, 0.3, 0.8333, 0.3, 1.0, 0.28, 1.0, 0.28, 0.8333, 0.28, 0.8333, 0.28, 1.0, 0.26, 1.0, 0.26, 0.8333, 0.26, 0.8333, 0.26, 1.0, 0.24, 1.0, 0.24, 0.8333, 0.24, 0.8333, 0.24, 1.0, 0.22, 1.0, 0.22, 0.8333, 0.22, 0.8333, 0.22, 1.0, 0.2, 1.0, 0.2, 0.8333, 0.2, 0.8333, 0.2, 1.0, 0.18, 1.0, 0.18, 0.8333, 0.18, 0.8333, 0.18, 1.0, 0.16, 1.0, 0.16, 0.8333, 0.16, 0.8333, 0.16, 1.0, 0.14, 1.0, 0.14, 0.8333, 0.14, 0.8333, 0.14, 1.0, 0.12, 1.0, 0.12, 0.8333, 0.12, 0.8333, 0.12, 1.0, 0.1, 1.0, 0.1, 0.8333, 0.1, 0.8333, 0.1, 1.0, 0.08, 1.0, 0.08, 0.8333, 0.08, 0.8333, 0.08, 1.0, 0.06, 1.0, 0.06, 0.8333, 0.06, 0.8333, 0.06, 1.0, 0.04, 1.0, 0.04, 0.8333, 0.04, 0.8333, 0.04, 1.0, 0.02, 1.0, 0.02, 0.8333, 0.02, 0.8333, 0.02, 1.0, 3.874e-07, 1.0, 3.874e-07, 0.8333, 0.02, 0.5, 0.02, 0.6667, 3.874e-07, 0.6667, 3.874e-07, 0.5, 0.26, 0.6667, 0.26, 0.8333, 0.26, 0.8333, 0.26, 0.6667, 0.04, 0.5, 0.04, 0.6667, 0.02, 0.6667, 0.02, 0.5, 0.04, 0.6667, 0.04, 0.8333, 0.02, 0.8333, 0.02, 0.6667, 0.06, 0.5, 0.06, 0.6667, 0.04, 0.6667, 0.04, 0.5, 0.06, 0.6667, 0.06, 0.8333, 0.04, 0.8333, 0.04, 0.6667, 0.08, 0.5, 0.08, 0.6667, 0.06, 0.6667, 0.06, 0.5, 0.08, 0.6667, 0.08, 0.8333, 0.06, 0.8333, 0.06, 0.6667, 0.1, 0.5, 0.1, 0.6667, 0.08, 0.6667, 0.08, 0.5, 0.1, 0.6667, 0.1, 0.8333, 0.08, 0.8333, 0.08, 0.6667, 0.12, 0.5, 0.12, 0.6667, 0.1, 0.6667, 0.1, 0.5, 0.12, 0.6667, 0.12, 0.8333, 0.1, 0.8333, 0.1, 0.6667, 0.14, 0.5, 0.14, 0.6667, 0.12, 0.6667, 0.12, 0.5, 0.14, 0.6667, 0.14, 0.8333, 0.12, 0.8333, 0.12, 0.6667, 0.16, 0.5, 0.16, 0.6667, 0.14, 0.6667, 0.14, 0.5, 0.16, 0.6667, 0.16, 0.8333, 0.14, 0.8333, 0.14, 0.6667, 0.18, 0.5, 0.18, 0.6667, 0.16, 0.6667, 0.16, 0.5, 0.18, 0.6667, 0.18, 0.8333, 0.16, 0.8333, 0.16, 0.6667, 0.2, 0.5, 0.2, 0.6667, 0.18, 0.6667, 0.18, 0.5, 0.2, 0.6667, 0.2, 0.8333, 0.18, 0.8333, 0.18, 0.6667, 0.22, 0.5, 0.22, 0.6667, 0.2, 0.6667, 0.2, 0.5, 0.22, 0.6667, 0.22, 0.8333, 0.2, 0.8333, 0.2, 0.6667, 0.24, 0.5, 0.24, 0.6667, 0.22, 0.6667, 0.22, 0.5, 0.24, 0.6667, 0.24, 0.8333, 0.22, 0.8333, 0.22, 0.6667, 0.26, 0.5, 0.26, 0.6667, 0.24, 0.6667, 0.24, 0.5, 1.0, 0.8333, 1.0, 0.6667, 1.0, 0.6667, 1.0, 0.8333, 0.28, 0.5, 0.28, 0.6667, 0.26, 0.6667, 0.26, 0.5, 0.28, 0.6667, 0.28, 0.8333, 0.26, 0.8333, 0.26, 0.6667, 0.3, 0.5, 0.3, 0.6667, 0.28, 0.6667, 0.28, 0.5, 0.3, 0.6667, 0.3, 0.8333, 0.28, 0.8333, 0.28, 0.6667, 0.32, 0.5, 0.32, 0.6667, 0.3, 0.6667, 0.3, 0.5, 0.32, 0.6667, 0.32, 0.8333, 0.3, 0.8333, 0.3, 0.6667, 0.34, 0.5, 0.34, 0.6667, 0.32, 0.6667, 0.32, 0.5, 0.34, 0.6667, 0.34, 0.8333, 0.32, 0.8333, 0.32, 0.6667, 0.36, 0.5, 0.36, 0.6667, 0.34, 0.6667, 0.34, 0.5, 0.36, 0.6667, 0.36, 0.8333, 0.34, 0.8333, 0.34, 0.6667, 0.38, 0.5, 0.38, 0.6667, 0.36, 0.6667, 0.36, 0.5, 0.38, 0.6667, 0.38, 0.8333, 0.36, 0.8333, 0.36, 0.6667, 0.4, 0.5, 0.4, 0.6667, 0.38, 0.6667, 0.38, 0.5, 0.4, 0.6667, 0.4, 0.8333, 0.38, 0.8333, 0.38, 0.6667, 0.42, 0.5, 0.42, 0.6667, 0.4, 0.6667, 0.4, 0.5, 0.42, 0.6667, 0.42, 0.8333, 0.4, 0.8333, 0.4, 0.6667, 0.44, 0.5, 0.44, 0.6667, 0.42, 0.6667, 0.42, 0.5, 0.44, 0.6667, 0.44, 0.8333, 0.42, 0.8333, 0.42, 0.6667, 0.46, 0.5, 0.46, 0.6667, 0.44, 0.6667, 0.44, 0.5, 0.46, 0.6667, 0.46, 0.8333, 0.44, 0.8333, 0.44, 0.6667, 0.48, 0.5, 0.48, 0.6667, 0.46, 0.6667, 0.46, 0.5, 0.48, 0.6667, 0.48, 0.8333, 0.46, 0.8333, 0.46, 0.6667, 0.5, 0.5, 0.5, 0.6667, 0.48, 0.6667, 0.48, 0.5, 0.5, 0.6667, 0.5, 0.8333, 0.48, 0.8333, 0.48, 0.6667, 0.52, 0.5, 0.52, 0.6667, 0.5, 0.6667, 0.5, 0.5, 0.26, 0.8333, 0.24, 0.8333, 0.24, 0.8333, 0.26, 0.8333, 0.54, 0.5, 0.54, 0.6667, 0.52, 0.6667, 0.52, 0.5, 0.54, 0.6667, 0.54, 0.8333, 0.52, 0.8333, 0.52, 0.6667, 0.56, 0.5, 0.56, 0.6667, 0.54, 0.6667, 0.54, 0.5, 0.56, 0.6667, 0.56, 0.8333, 0.54, 0.8333, 0.54, 0.6667, 0.58, 0.5, 0.58, 0.6667, 0.56, 0.6667, 0.56, 0.5, 0.58, 0.6667, 0.58, 0.8333, 0.56, 0.8333, 0.56, 0.6667, 0.6, 0.5, 0.6, 0.6667, 0.58, 0.6667, 0.58, 0.5, 0.6, 0.6667, 0.6, 0.8333, 0.58, 0.8333, 0.58, 0.6667, 0.62, 0.5, 0.62, 0.6667, 0.6, 0.6667, 0.6, 0.5, 0.62, 0.6667, 0.62, 0.8333, 0.6, 0.8333, 0.6, 0.6667, 0.64, 0.5, 0.64, 0.6667, 0.62, 0.6667, 0.62, 0.5, 0.64, 0.6667, 0.64, 0.8333, 0.62, 0.8333, 0.62, 0.6667, 0.66, 0.5, 0.66, 0.6667, 0.64, 0.6667, 0.64, 0.5, 0.66, 0.6667, 0.66, 0.8333, 0.64, 0.8333, 0.64, 0.6667, 0.68, 0.5, 0.68, 0.6667, 0.66, 0.6667, 0.66, 0.5, 0.68, 0.6667, 0.68, 0.8333, 0.66, 0.8333, 0.66, 0.6667, 0.7, 0.5, 0.7, 0.6667, 0.68, 0.6667, 0.68, 0.5, 0.7, 0.6667, 0.7, 0.8333, 0.68, 0.8333, 0.68, 0.6667, 0.72, 0.5, 0.72, 0.6667, 0.7, 0.6667, 0.7, 0.5, 0.72, 0.6667, 0.72, 0.8333, 0.7, 0.8333, 0.7, 0.6667, 0.74, 0.5, 0.74, 0.6667, 0.72, 0.6667, 0.72, 0.5, 0.74, 0.6667, 0.74, 0.8333, 0.72, 0.8333, 0.72, 0.6667, 0.76, 0.5, 0.76, 0.6667, 0.74, 0.6667, 0.74, 0.5, 0.5, 0.8333, 0.5, 0.6667, 0.5, 0.6667, 0.5, 0.8333, 0.78, 0.5, 0.78, 0.6667, 0.76, 0.6667, 0.76, 0.5, 0.78, 0.6667, 0.78, 0.8333, 0.76, 0.8333, 0.76, 0.6667, 0.8, 0.5, 0.8, 0.6667, 0.78, 0.6667, 0.78, 0.5, 0.8, 0.6667, 0.8, 0.8333, 0.78, 0.8333, 0.78, 0.6667, 0.82, 0.5, 0.82, 0.6667, 0.8, 0.6667, 0.8, 0.5, 0.82, 0.6667, 0.82, 0.8333, 0.8, 0.8333, 0.8, 0.6667, 0.84, 0.5, 0.84, 0.6667, 0.82, 0.6667, 0.82, 0.5, 0.84, 0.6667, 0.84, 0.8333, 0.82, 0.8333, 0.82, 0.6667, 0.86, 0.5, 0.86, 0.6667, 0.84, 0.6667, 0.84, 0.5, 0.86, 0.6667, 0.86, 0.8333, 0.84, 0.8333, 0.84, 0.6667, 0.88, 0.5, 0.88, 0.6667, 0.86, 0.6667, 0.86, 0.5, 0.88, 0.6667, 0.88, 0.8333, 0.86, 0.8333, 0.86, 0.6667, 0.9, 0.5, 0.9, 0.6667, 0.88, 0.6667, 0.88, 0.5, 0.9, 0.6667, 0.9, 0.8333, 0.88, 0.8333, 0.88, 0.6667, 0.92, 0.5, 0.92, 0.6667, 0.9, 0.6667, 0.9, 0.5, 0.92, 0.6667, 0.92, 0.8333, 0.9, 0.8333, 0.9, 0.6667, 0.94, 0.5, 0.94, 0.6667, 0.92, 0.6667, 0.92, 0.5, 0.94, 0.6667, 0.94, 0.8333, 0.92, 0.8333, 0.92, 0.6667, 0.96, 0.5, 0.96, 0.6667, 0.94, 0.6667, 0.94, 0.5, 0.96, 0.6667, 0.96, 0.8333, 0.94, 0.8333, 0.94, 0.6667, 0.98, 0.5, 0.98, 0.6667, 0.96, 0.6667, 0.96, 0.5, 0.98, 0.6667, 0.98, 0.8333, 0.96, 0.8333, 0.96, 0.6667, 1.0, 0.5, 1.0, 0.6667, 0.98, 0.6667, 0.98, 0.5, 1.0, 0.6667, 1.0, 0.8333, 0.98, 0.8333, 0.98, 0.6667, 0.02, 0.6667, 0.02, 0.8333, 3.874e-07, 0.8333, 3.874e-07, 0.6667, 0.26, 0.6667, 0.26, 0.8333, 0.24, 0.8333, 0.24, 0.6667, 0.52, 0.6667, 0.52, 0.8333, 0.5, 0.8333, 0.5, 0.6667, 0.76, 0.6667, 0.76, 0.8333, 0.74, 0.8333, 0.74, 0.6667, 0.5, 0.6667, 0.52, 0.6667, 0.52, 0.6667, 0.5, 0.6667, 0.76, 0.6667, 0.76, 0.8333, 0.76, 0.8333, 0.76, 0.6667, 0.02, 0.6667, 0.02, 0.8333, 0.02, 0.8333, 0.02, 0.6667, 0.52, 0.8333, 0.5, 0.8333, 0.5, 0.8333, 0.52, 0.8333, 0.24, 0.8333, 0.24, 0.6667, 0.24, 0.6667, 0.24, 0.8333, 0.74, 0.6667, 0.76, 0.6667, 0.76, 0.6667, 0.74, 0.6667, 3.874e-07, 0.6667, 0.02, 0.6667, 0.02, 0.6667, 3.874e-07, 0.6667, 0.52, 0.6667, 0.52, 0.8333, 0.52, 0.8333, 0.52, 0.6667, 0.76, 0.8333, 0.74, 0.8333, 0.74, 0.8333, 0.76, 0.8333, 0.74, 0.8333, 0.74, 0.6667, 0.74, 0.6667, 0.74, 0.8333, 0.02, 0.8333, 3.874e-07, 0.8333, 3.874e-07, 0.8333, 0.02, 0.8333, 0.24, 0.6667, 0.26, 0.6667, 0.26, 0.6667, 0.24, 0.6667, 0.7801, 0.4881, 0.75, 0.49, 0.75, 0.49, 0.7801, 0.4881, 0.25, 0.49, 0.2801, 0.4881, 0.2801, 0.4881, 0.25, 0.49, 0.8097, 0.4825, 0.7801, 0.4881, 0.7801, 0.4881, 0.8097, 0.4825, 0.2801, 0.4881, 0.3097, 0.4825, 0.3097, 0.4825, 0.2801, 0.4881, 0.8383, 0.4731, 0.8097, 0.4825, 0.8097, 0.4825, 0.8383, 0.4731, 0.3097, 0.4825, 0.3383, 0.4731, 0.3383, 0.4731, 0.3097, 0.4825, 0.8656, 0.4603, 0.8383, 0.4731, 0.8383, 0.4731, 0.8656, 0.4603, 0.3383, 0.4731, 0.3656, 0.4603, 0.3656, 0.4603, 0.3383, 0.4731, 0.8911, 0.4442, 0.8656, 0.4603, 0.8656, 0.4603, 0.8911, 0.4442, 0.3656, 0.4603, 0.3911, 0.4442, 0.3911, 0.4442, 0.3656, 0.4603, 0.9143, 0.425, 0.8911, 0.4442, 0.8911, 0.4442, 0.9143, 0.425, 0.3911, 0.4442, 0.4143, 0.425, 0.4143, 0.425, 0.3911, 0.4442, 0.9349, 0.403, 0.9143, 0.425, 0.9143, 0.425, 0.9349, 0.403, 0.4143, 0.425, 0.4349, 0.403, 0.4349, 0.403, 0.4143, 0.425, 0.9526, 0.3786, 0.9349, 0.403, 0.9349, 0.403, 0.9526, 0.3786, 0.4349, 0.403, 0.4526, 0.3786, 0.4526, 0.3786, 0.4349, 0.403, 0.9672, 0.3522, 0.9526, 0.3786, 0.9526, 0.3786, 0.9672, 0.3522, 0.4526, 0.3786, 0.4672, 0.3522, 0.4672, 0.3522, 0.4526, 0.3786, 0.9783, 0.3242, 0.9672, 0.3522, 0.9672, 0.3522, 0.9783, 0.3242, 0.4672, 0.3522, 0.4783, 0.3242, 0.4783, 0.3242, 0.4672, 0.3522, 0.9857, 0.295, 0.9783, 0.3242, 0.9783, 0.3242, 0.9857, 0.295, 0.4783, 0.3242, 0.4857, 0.295, 0.4857, 0.295, 0.4783, 0.3242, 0.9895, 0.2651, 0.9857, 0.295, 0.9857, 0.295, 0.9895, 0.2651, 0.4857, 0.295, 0.4895, 0.2651, 0.4895, 0.2651, 0.4857, 0.295, 0.9895, 0.2349, 0.9895, 0.2651, 0.9895, 0.2651, 0.9895, 0.2349, 0.4895, 0.2651, 0.4895, 0.2349, 0.4895, 0.2349, 0.4895, 0.2651, 0.9857, 0.205, 0.9895, 0.2349, 0.9895, 0.2349, 0.9857, 0.205, 0.4895, 0.2349, 0.4857, 0.205, 0.4857, 0.205, 0.4895, 0.2349, 0.9783, 0.1758, 0.9857, 0.205, 0.9857, 0.205, 0.9783, 0.1758, 0.4857, 0.205, 0.4783, 0.1758, 0.4783, 0.1758, 0.4857, 0.205, 0.9672, 0.1478, 0.9783, 0.1758, 0.9783, 0.1758, 0.9672, 0.1478, 0.4783, 0.1758, 0.4672, 0.1478, 0.4672, 0.1478, 0.4783, 0.1758, 0.9526, 0.1214, 0.9672, 0.1478, 0.9672, 0.1478, 0.9526, 0.1214, 0.4672, 0.1478, 0.4526, 0.1214, 0.4526, 0.1214, 0.4672, 0.1478, 0.9349, 0.09702, 0.9526, 0.1214, 0.9526, 0.1214, 0.9349, 0.09702, 0.4526, 0.1214, 0.4349, 0.09702, 0.4349, 0.09702, 0.4526, 0.1214, 0.9143, 0.07505, 0.9349, 0.09702, 0.9349, 0.09702, 0.9143, 0.07505, 0.4349, 0.09702, 0.4143, 0.07505, 0.4143, 0.07505, 0.4349, 0.09702, 0.8911, 0.05584, 0.9143, 0.07505, 0.9143, 0.07505, 0.8911, 0.05584, 0.4143, 0.07505, 0.3911, 0.05584, 0.3911, 0.05584, 0.4143, 0.07505, 0.8656, 0.03969, 0.8911, 0.05584, 0.8911, 0.05584, 0.8656, 0.03969, 0.3911, 0.05584, 0.3656, 0.03969, 0.3656, 0.03969, 0.3911, 0.05584, 0.8383, 0.02685, 0.8656, 0.03969, 0.8656, 0.03969, 0.8383, 0.02685, 0.3656, 0.03969, 0.3383, 0.02685, 0.3383, 0.02685, 0.3656, 0.03969, 0.8097, 0.01754, 0.8383, 0.02685, 0.8383, 0.02685, 0.8097, 0.01754, 0.3383, 0.02685, 0.3097, 0.01754, 0.3097, 0.01754, 0.3383, 0.02685, 0.7801, 0.01189, 0.8097, 0.01754, 0.8097, 0.01754, 0.7801, 0.01189, 0.3097, 0.01754, 0.2801, 0.01189, 0.2801, 0.01189, 0.3097, 0.01754, 0.75, 0.01, 0.7801, 0.01189, 0.7801, 0.01189, 0.75, 0.01, 0.2801, 0.01189, 0.25, 0.01, 0.25, 0.01, 0.2801, 0.01189, 0.7199, 0.01189, 0.75, 0.01, 0.75, 0.01, 0.7199, 0.01189, 0.25, 0.01, 0.2199, 0.01189, 0.2199, 0.01189, 0.25, 0.01, 0.6903, 0.01754, 0.7199, 0.01189, 0.7199, 0.01189, 0.6903, 0.01754, 0.2199, 0.01189, 0.1903, 0.01754, 0.1903, 0.01754, 0.2199, 0.01189, 0.6617, 0.02685, 0.6903, 0.01754, 0.6903, 0.01754, 0.6617, 0.02685, 0.1903, 0.01754, 0.1617, 0.02685, 0.1617, 0.02685, 0.1903, 0.01754, 0.6344, 0.03969, 0.6617, 0.02685, 0.6617, 0.02685, 0.6344, 0.03969, 0.1617, 0.02685, 0.1344, 0.03969, 0.1344, 0.03969, 0.1617, 0.02685, 0.6089, 0.05584, 0.6344, 0.03969, 0.6344, 0.03969, 0.6089, 0.05584, 0.1344, 0.03969, 0.1089, 0.05584, 0.1089, 0.05584, 0.1344, 0.03969, 0.5857, 0.07505, 0.6089, 0.05584, 0.6089, 0.05584, 0.5857, 0.07505, 0.1089, 0.05584, 0.08571, 0.07505, 0.08571, 0.07505, 0.1089, 0.05584, 0.5651, 0.09702, 0.5857, 0.07505, 0.5857, 0.07505, 0.5651, 0.09702, 0.08571, 0.07505, 0.06508, 0.09702, 0.06508, 0.09702, 0.08571, 0.07505, 0.5474, 0.1214, 0.5651, 0.09702, 0.5651, 0.09702, 0.5474, 0.1214, 0.06508, 0.09702, 0.04736, 0.1214, 0.04736, 0.1214, 0.06508, 0.09702, 0.5328, 0.1478, 0.5474, 0.1214, 0.5474, 0.1214, 0.5328, 0.1478, 0.04736, 0.1214, 0.03284, 0.1478, 0.03284, 0.1478, 0.04736, 0.1214, 0.5217, 0.1758, 0.5328, 0.1478, 0.5328, 0.1478, 0.5217, 0.1758, 0.03284, 0.1478, 0.02175, 0.1758, 0.02175, 0.1758, 0.03284, 0.1478, 0.5143, 0.205, 0.5217, 0.1758, 0.5217, 0.1758, 0.5143, 0.205, 0.02175, 0.1758, 0.01425, 0.205, 0.01425, 0.205, 0.02175, 0.1758, 0.5105, 0.2349, 0.5143, 0.205, 0.5143, 0.205, 0.5105, 0.2349, 0.01425, 0.205, 0.01047, 0.2349, 0.01047, 0.2349, 0.01425, 0.205, 0.5105, 0.2651, 0.5105, 0.2349, 0.5105, 0.2349, 0.5105, 0.2651, 0.01047, 0.2349, 0.01047, 0.2651, 0.01047, 0.2651, 0.01047, 0.2349, 0.5143, 0.295, 0.5105, 0.2651, 0.5105, 0.2651, 0.5143, 0.295, 0.01047, 0.2651, 0.01425, 0.295, 0.01425, 0.295, 0.01047, 0.2651, 0.5217, 0.3242, 0.5143, 0.295, 0.5143, 0.295, 0.5217, 0.3242, 0.01425, 0.295, 0.02175, 0.3242, 0.02175, 0.3242, 0.01425, 0.295, 0.5328, 0.3522, 0.5217, 0.3242, 0.5217, 0.3242, 0.5328, 0.3522, 0.02175, 0.3242, 0.03284, 0.3522, 0.03284, 0.3522, 0.02175, 0.3242, 0.5474, 0.3786, 0.5328, 0.3522, 0.5328, 0.3522, 0.5474, 0.3786, 0.03284, 0.3522, 0.04736, 0.3786, 0.04736, 0.3786, 0.03284, 0.3522, 0.5651, 0.403, 0.5474, 0.3786, 0.5474, 0.3786, 0.5651, 0.403, 0.04736, 0.3786, 0.06508, 0.403, 0.06508, 0.403, 0.04736, 0.3786, 0.5857, 0.425, 0.5651, 0.403, 0.5651, 0.403, 0.5857, 0.425, 0.06508, 0.403, 0.08571, 0.425, 0.08571, 0.425, 0.06508, 0.403, 0.6089, 0.4442, 0.5857, 0.425, 0.5857, 0.425, 0.6089, 0.4442, 0.08571, 0.425, 0.1089, 0.4442, 0.1089, 0.4442, 0.08571, 0.425, 0.6344, 0.4603, 0.6089, 0.4442, 0.6089, 0.4442, 0.6344, 0.4603, 0.1089, 0.4442, 0.1344, 0.4603, 0.1344, 0.4603, 0.1089, 0.4442, 0.6617, 0.4731, 0.6344, 0.4603, 0.6344, 0.4603, 0.6617, 0.4731, 0.1344, 0.4603, 0.1617, 0.4731, 0.1617, 0.4731, 0.1344, 0.4603, 0.6903, 0.4825, 0.6617, 0.4731, 0.6617, 0.4731, 0.6903, 0.4825, 0.1617, 0.4731, 0.1903, 0.4825, 0.1903, 0.4825, 0.1617, 0.4731, 0.7199, 0.4881, 0.6903, 0.4825, 0.6903, 0.4825, 0.7199, 0.4881, 0.1903, 0.4825, 0.2199, 0.4881, 0.2199, 0.4881, 0.1903, 0.4825, 0.75, 0.49, 0.7199, 0.4881, 0.7199, 0.4881, 0.75, 0.49, 0.2199, 0.4881, 0.25, 0.49, 0.25, 0.49, 0.2199, 0.4881, 0.7801, 0.4881, 0.75, 0.49, 0.75, 0.49, 0.7801, 0.4881, 0.25, 0.49, 0.2801, 0.4881, 0.2801, 0.4881, 0.25, 0.49, 0.8097, 0.4825, 0.7801, 0.4881, 0.7801, 0.4881, 0.8097, 0.4825, 0.2801, 0.4881, 0.3097, 0.4825, 0.3097, 0.4825, 0.2801, 0.4881, 0.8383, 0.4731, 0.8097, 0.4825, 0.8097, 0.4825, 0.8383, 0.4731, 0.3097, 0.4825, 0.3383, 0.4731, 0.3383, 0.4731, 0.3097, 0.4825, 0.8656, 0.4603, 0.8383, 0.4731, 0.8383, 0.4731, 0.8656, 0.4603, 0.3383, 0.4731, 0.3656, 0.4603, 0.3656, 0.4603, 0.3383, 0.4731, 0.8911, 0.4442, 0.8656, 0.4603, 0.8656, 0.4603, 0.8911, 0.4442, 0.3656, 0.4603, 0.3911, 0.4442, 0.3911, 0.4442, 0.3656, 0.4603, 0.9143, 0.425, 0.8911, 0.4442, 0.8911, 0.4442, 0.9143, 0.425, 0.3911, 0.4442, 0.4143, 0.425, 0.4143, 0.425, 0.3911, 0.4442, 0.9349, 0.403, 0.9143, 0.425, 0.9143, 0.425, 0.9349, 0.403, 0.4143, 0.425, 0.4349, 0.403, 0.4349, 0.403, 0.4143, 0.425, 0.9526, 0.3786, 0.9349, 0.403, 0.9349, 0.403, 0.9526, 0.3786, 0.4349, 0.403, 0.4526, 0.3786, 0.4526, 0.3786, 0.4349, 0.403, 0.9672, 0.3522, 0.9526, 0.3786, 0.9526, 0.3786, 0.9672, 0.3522, 0.4526, 0.3786, 0.4672, 0.3522, 0.4672, 0.3522, 0.4526, 0.3786, 0.9783, 0.3242, 0.9672, 0.3522, 0.9672, 0.3522, 0.9783, 0.3242, 0.4672, 0.3522, 0.4783, 0.3242, 0.4783, 0.3242, 0.4672, 0.3522, 0.9857, 0.295, 0.9783, 0.3242, 0.9783, 0.3242, 0.9857, 0.295, 0.4783, 0.3242, 0.4857, 0.295, 0.4857, 0.295, 0.4783, 0.3242, 0.9895, 0.2651, 0.9857, 0.295, 0.9857, 0.295, 0.9895, 0.2651, 0.4857, 0.295, 0.4895, 0.2651, 0.4895, 0.2651, 0.4857, 0.295, 0.9895, 0.2349, 0.9895, 0.2651, 0.9895, 0.2651, 0.9895, 0.2349, 0.4895, 0.2651, 0.4895, 0.2349, 0.4895, 0.2349, 0.4895, 0.2651, 0.9857, 0.205, 0.9895, 0.2349, 0.9895, 0.2349, 0.9857, 0.205, 0.4895, 0.2349, 0.4857, 0.205, 0.4857, 0.205, 0.4895, 0.2349, 0.9783, 0.1758, 0.9857, 0.205, 0.9857, 0.205, 0.9783, 0.1758, 0.4857, 0.205, 0.4783, 0.1758, 0.4783, 0.1758, 0.4857, 0.205, 0.9672, 0.1478, 0.9783, 0.1758, 0.9783, 0.1758, 0.9672, 0.1478, 0.4783, 0.1758, 0.4672, 0.1478, 0.4672, 0.1478, 0.4783, 0.1758, 0.9526, 0.1214, 0.9672, 0.1478, 0.9672, 0.1478, 0.9526, 0.1214, 0.4672, 0.1478, 0.4526, 0.1214, 0.4526, 0.1214, 0.4672, 0.1478, 0.9349, 0.09702, 0.9526, 0.1214, 0.9526, 0.1214, 0.9349, 0.09702, 0.4526, 0.1214, 0.4349, 0.09702, 0.4349, 0.09702, 0.4526, 0.1214, 0.9143, 0.07505, 0.9349, 0.09702, 0.9349, 0.09702, 0.9143, 0.07505, 0.4349, 0.09702, 0.4143, 0.07505, 0.4143, 0.07505, 0.4349, 0.09702, 0.8911, 0.05584, 0.9143, 0.07505, 0.9143, 0.07505, 0.8911, 0.05584, 0.4143, 0.07505, 0.3911, 0.05584, 0.3911, 0.05584, 0.4143, 0.07505, 0.8656, 0.03969, 0.8911, 0.05584, 0.8911, 0.05584, 0.8656, 0.03969, 0.3911, 0.05584, 0.3656, 0.03969, 0.3656, 0.03969, 0.3911, 0.05584, 0.8383, 0.02685, 0.8656, 0.03969, 0.8656, 0.03969, 0.8383, 0.02685, 0.3656, 0.03969, 0.3383, 0.02685, 0.3383, 0.02685, 0.3656, 0.03969, 0.8097, 0.01754, 0.8383, 0.02685, 0.8383, 0.02685, 0.8097, 0.01754, 0.3383, 0.02685, 0.3097, 0.01754, 0.3097, 0.01754, 0.3383, 0.02685, 0.7801, 0.01189, 0.8097, 0.01754, 0.8097, 0.01754, 0.7801, 0.01189, 0.3097, 0.01754, 0.2801, 0.01189, 0.2801, 0.01189, 0.3097, 0.01754, 0.75, 0.01, 0.7801, 0.01189, 0.7801, 0.01189, 0.75, 0.01, 0.2801, 0.01189, 0.25, 0.01, 0.25, 0.01, 0.2801, 0.01189, 0.7199, 0.01189, 0.75, 0.01, 0.75, 0.01, 0.7199, 0.01189, 0.25, 0.01, 0.2199, 0.01189, 0.2199, 0.01189, 0.25, 0.01, 0.6903, 0.01754, 0.7199, 0.01189, 0.7199, 0.01189, 0.6903, 0.01754, 0.2199, 0.01189, 0.1903, 0.01754, 0.1903, 0.01754, 0.2199, 0.01189, 0.6617, 0.02685, 0.6903, 0.01754, 0.6903, 0.01754, 0.6617, 0.02685, 0.1903, 0.01754, 0.1617, 0.02685, 0.1617, 0.02685, 0.1903, 0.01754, 0.6344, 0.03969, 0.6617, 0.02685, 0.6617, 0.02685, 0.6344, 0.03969, 0.1617, 0.02685, 0.1344, 0.03969, 0.1344, 0.03969, 0.1617, 0.02685, 0.6089, 0.05584, 0.6344, 0.03969, 0.6344, 0.03969, 0.6089, 0.05584, 0.1344, 0.03969, 0.1089, 0.05584, 0.1089, 0.05584, 0.1344, 0.03969, 0.5857, 0.07505, 0.6089, 0.05584, 0.6089, 0.05584, 0.5857, 0.07505, 0.1089, 0.05584, 0.08571, 0.07505, 0.08571, 0.07505, 0.1089, 0.05584, 0.5651, 0.09702, 0.5857, 0.07505, 0.5857, 0.07505, 0.5651, 0.09702, 0.08571, 0.07505, 0.06508, 0.09702, 0.06508, 0.09702, 0.08571, 0.07505, 0.5474, 0.1214, 0.5651, 0.09702, 0.5651, 0.09702, 0.5474, 0.1214, 0.06508, 0.09702, 0.04736, 0.1214, 0.04736, 0.1214, 0.06508, 0.09702, 0.5328, 0.1478, 0.5474, 0.1214, 0.5474, 0.1214, 0.5328, 0.1478, 0.04736, 0.1214, 0.03284, 0.1478, 0.03284, 0.1478, 0.04736, 0.1214, 0.5217, 0.1758, 0.5328, 0.1478, 0.5328, 0.1478, 0.5217, 0.1758, 0.03284, 0.1478, 0.02175, 0.1758, 0.02175, 0.1758, 0.03284, 0.1478, 0.5143, 0.205, 0.5217, 0.1758, 0.5217, 0.1758, 0.5143, 0.205, 0.02175, 0.1758, 0.01425, 0.205, 0.01425, 0.205, 0.02175, 0.1758, 0.5105, 0.2349, 0.5143, 0.205, 0.5143, 0.205, 0.5105, 0.2349, 0.01425, 0.205, 0.01047, 0.2349, 0.01047, 0.2349, 0.01425, 0.205, 0.5105, 0.2651, 0.5105, 0.2349, 0.5105, 0.2349, 0.5105, 0.2651, 0.01047, 0.2349, 0.01047, 0.2651, 0.01047, 0.2651, 0.01047, 0.2349, 0.5143, 0.295, 0.5105, 0.2651, 0.5105, 0.2651, 0.5143, 0.295, 0.01047, 0.2651, 0.01425, 0.295, 0.01425, 0.295, 0.01047, 0.2651, 0.5217, 0.3242, 0.5143, 0.295, 0.5143, 0.295, 0.5217, 0.3242, 0.01425, 0.295, 0.02175, 0.3242, 0.02175, 0.3242, 0.01425, 0.295, 0.5328, 0.3522, 0.5217, 0.3242, 0.5217, 0.3242, 0.5328, 0.3522, 0.02175, 0.3242, 0.03284, 0.3522, 0.03284, 0.3522, 0.02175, 0.3242, 0.5474, 0.3786, 0.5328, 0.3522, 0.5328, 0.3522, 0.5474, 0.3786, 0.03284, 0.3522, 0.04736, 0.3786, 0.04736, 0.3786, 0.03284, 0.3522, 0.5651, 0.403, 0.5474, 0.3786, 0.5474, 0.3786, 0.5651, 0.403, 0.04736, 0.3786, 0.06508, 0.403, 0.06508, 0.403, 0.04736, 0.3786, 0.5857, 0.425, 0.5651, 0.403, 0.5651, 0.403, 0.5857, 0.425, 0.06508, 0.403, 0.08571, 0.425, 0.08571, 0.425, 0.06508, 0.403, 0.6089, 0.4442, 0.5857, 0.425, 0.5857, 0.425, 0.6089, 0.4442, 0.08571, 0.425, 0.1089, 0.4442, 0.1089, 0.4442, 0.08571, 0.425, 0.6344, 0.4603, 0.6089, 0.4442, 0.6089, 0.4442, 0.6344, 0.4603, 0.1089, 0.4442, 0.1344, 0.4603, 0.1344, 0.4603, 0.1089, 0.4442, 0.6617, 0.4731, 0.6344, 0.4603, 0.6344, 0.4603, 0.6617, 0.4731, 0.1344, 0.4603, 0.1617, 0.4731, 0.1617, 0.4731, 0.1344, 0.4603, 0.6903, 0.4825, 0.6617, 0.4731, 0.6617, 0.4731, 0.6903, 0.4825, 0.1617, 0.4731, 0.1903, 0.4825, 0.1903, 0.4825, 0.1617, 0.4731, 0.7199, 0.4881, 0.6903, 0.4825, 0.6903, 0.4825, 0.7199, 0.4881, 0.1903, 0.4825, 0.2199, 0.4881, 0.2199, 0.4881, 0.1903, 0.4825, 0.75, 0.49, 0.7199, 0.4881, 0.7199, 0.4881, 0.75, 0.49, 0.2199, 0.4881, 0.25, 0.49, 0.25, 0.49, 0.2199, 0.4881, 0.98, 0.6575, 0.98, 0.8731, 1.0, 0.8731, 1.0, 0.6575, 0.96, 0.6575, 0.96, 0.8731, 0.98, 0.8731, 0.98, 0.6575, 0.94, 0.6575, 0.94, 0.8731, 0.96, 0.8731, 0.96, 0.6575, 0.92, 0.6575, 0.92, 0.8731, 0.94, 0.8731, 0.94, 0.6575, 0.9, 0.6575, 0.9, 0.8731, 0.92, 0.8731, 0.92, 0.6575, 0.88, 0.6575, 0.88, 0.8731, 0.9, 0.8731, 0.9, 0.6575, 0.86, 0.8731, 0.88, 0.8731, 0.88, 0.6575, 0.86, 0.6575, 0.84, 0.8731, 0.86, 0.8731, 0.86, 0.6575, 0.84, 0.6575, 0.82, 0.8731, 0.84, 0.8731, 0.84, 0.6575, 0.82, 0.6575, 0.8, 0.8731, 0.82, 0.8731, 0.82, 0.6575, 0.8, 0.6575, 0.78, 0.8731, 0.8, 0.8731, 0.8, 0.6575, 0.78, 0.6575, 0.76, 0.8731, 0.78, 0.8731, 0.78, 0.6575, 0.76, 0.6575, 0.74, 0.8731, 0.76, 0.8731, 0.76, 0.6575, 0.74, 0.6575, 0.72, 0.8731, 0.74, 0.8731, 0.74, 0.6575, 0.72, 0.6575, 0.7, 0.8731, 0.72, 0.8731, 0.72, 0.6575, 0.7, 0.6575, 0.68, 0.8731, 0.7, 0.8731, 0.7, 0.6575, 0.68, 0.6575, 0.66, 0.8731, 0.68, 0.8731, 0.68, 0.6575, 0.66, 0.6575, 0.64, 0.8731, 0.66, 0.8731, 0.66, 0.6575, 0.64, 0.6575, 0.62, 0.8731, 0.64, 0.8731, 0.64, 0.6575, 0.62, 0.6575, 0.6, 0.8731, 0.62, 0.8731, 0.62, 0.6575, 0.6, 0.6575, 0.58, 0.8731, 0.6, 0.8731, 0.6, 0.6575, 0.58, 0.6575, 0.56, 0.8731, 0.58, 0.8731, 0.58, 0.6575, 0.56, 0.6575, 0.54, 0.8731, 0.56, 0.8731, 0.56, 0.6575, 0.54, 0.6575, 0.52, 0.8731, 0.54, 0.8731, 0.54, 0.6575, 0.52, 0.6575, 0.5, 0.8731, 0.52, 0.8731, 0.52, 0.6575, 0.5, 0.6575, 0.48, 0.8731, 0.5, 0.8731, 0.5, 0.6575, 0.48, 0.6575, 0.46, 0.8731, 0.48, 0.8731, 0.48, 0.6575, 0.46, 0.6575, 0.44, 0.8731, 0.46, 0.8731, 0.46, 0.6575, 0.44, 0.6575, 0.42, 0.8731, 0.44, 0.8731, 0.44, 0.6575, 0.42, 0.6575, 0.4, 0.8731, 0.42, 0.8731, 0.42, 0.6575, 0.4, 0.6575, 0.38, 0.8731, 0.4, 0.8731, 0.4, 0.6575, 0.38, 0.6575, 0.36, 0.6575, 0.36, 0.8731, 0.38, 0.8731, 0.38, 0.6575, 0.34, 0.6575, 0.34, 0.8731, 0.36, 0.8731, 0.36, 0.6575, 0.32, 0.6575, 0.32, 0.8731, 0.34, 0.8731, 0.34, 0.6575, 0.3, 0.6575, 0.3, 0.8731, 0.32, 0.8731, 0.32, 0.6575, 0.28, 0.6575, 0.28, 0.8731, 0.3, 0.8731, 0.3, 0.6575, 0.26, 0.6575, 0.26, 0.8731, 0.28, 0.8731, 0.28, 0.6575, 0.24, 0.6575, 0.24, 0.8731, 0.26, 0.8731, 0.26, 0.6575, 0.22, 0.6575, 0.22, 0.8731, 0.24, 0.8731, 0.24, 0.6575, 0.2, 0.6575, 0.2, 0.8731, 0.22, 0.8731, 0.22, 0.6575, 0.18, 0.6575, 0.18, 0.8731, 0.2, 0.8731, 0.2, 0.6575, 0.16, 0.6575, 0.16, 0.8731, 0.18, 0.8731, 0.18, 0.6575, 0.14, 0.6575, 0.14, 0.8731, 0.16, 0.8731, 0.16, 0.6575, 0.12, 0.6575, 0.12, 0.8731, 0.14, 0.8731, 0.14, 0.6575, 0.1, 0.6575, 0.1, 0.8731, 0.12, 0.8731, 0.12, 0.6575, 0.08, 0.6575, 0.08, 0.8731, 0.1, 0.8731, 0.1, 0.6575, 0.06, 0.6575, 0.06, 0.8731, 0.08, 0.8731, 0.08, 0.6575, 0.04, 0.6575, 0.04, 0.8731, 0.06, 0.8731, 0.06, 0.6575, 0.02, 0.6575, 0.02, 0.8731, 0.04, 0.8731, 0.04, 0.6575, 3.874e-07, 0.6575, 3.874e-07, 0.8731, 0.02, 0.8731, 0.02, 0.6575])
me_cylinder.update()

# ---- objects
ob_light = bpy.data.objects.new('Light', light_light)
ob_camera = bpy.data.objects.new('Camera', cam_camera)
ob_cylinder = bpy.data.objects.new('Cylinder', me_cylinder)

# ---- transforms, parenting, visibility, modifiers, constraints
ob_light.location = (4.076, 1.005, 5.904)
ob_light.rotation_euler = (0.6503, 0.05522, 1.866)
ob_light.lock_rotations_4d = False
ob_light.empty_display_type = 'ARROWS'
ob_light.color = (0.0, 0.0, 0.0, 0.0)
ob_light.lineart.crease_threshold = 0.0
ob_camera.location = (7.359, -6.926, 4.958)
ob_camera.rotation_euler = (1.109, 0.0, 0.8149)
ob_camera.lock_rotations_4d = False
ob_camera.empty_display_type = 'ARROWS'
ob_camera.color = (0.0, 0.0, 0.0, 0.0)
ob_camera.display_type = 'WIRE'
ob_camera.lineart.crease_threshold = 0.0
ob_cylinder.location = (0.0, 0.0, 0.0)

# ---- collection membership
col_collection.objects.link(ob_light)
col_collection.objects.link(ob_camera)
col_collection.objects.link(ob_cylinder)

# ---- scene / render settings (as saved in the file)
scene.camera = ob_camera
scene.frame_start = 1; scene.frame_end = 250; scene.frame_set(1)
scene.render.engine = 'BLENDER_EEVEE_NEXT'
scene.cycles.sampling_pattern = 'TABULATED_SOBOL'
scene.cycles.use_light_tree = False
scene.view_settings.view_transform = 'Filmic'
scene.unit_settings.scale_length = 0.001
bpy.context.view_layer.update()
